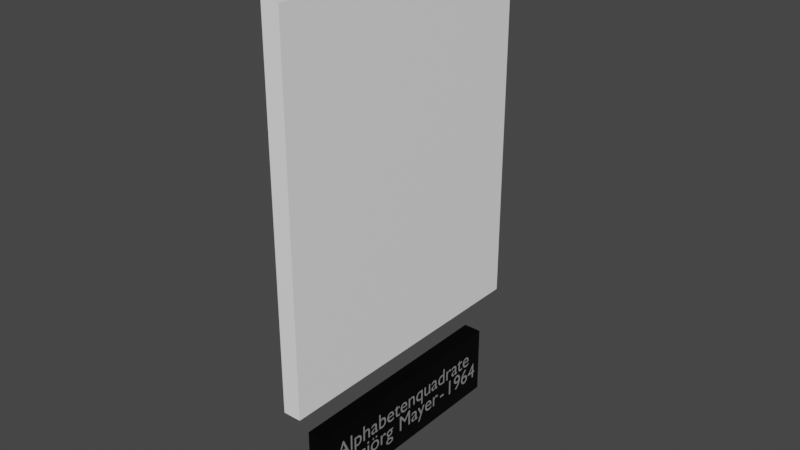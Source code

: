 # Source: Hansjorg_Mayer_4_.blend  (saved by Blender 2.81.16; exported with 4.5.12 LTS)
import bpy
from mathutils import Matrix  # noqa: F401  (used for matrix-valued properties, if any)

bpy.ops.wm.read_factory_settings(use_empty=True)
scene = bpy.context.scene
scene.name = 'Scene'

# ---- collections
col_collection = bpy.data.collections.new('Collection'); scene.collection.children.link(col_collection)

# ---- images (referenced by path relative to the original .blend; pixels are not part of the script)
import os
ASSET_DIR = os.environ.get("B2B_ASSET_DIR", "")  # directory of the original .blend (textures are referenced by path, not embedded)
HERE = os.path.dirname(os.path.abspath(__file__))  # packed textures are extracted next to this script under _unpacked/

def load_image(name, relpath, width, height, colorspace="sRGB"):
    """Load a texture the original file referenced (path relative to the .blend, or extracted next to this script)."""
    p = next((c for c in (os.path.join(HERE, relpath), os.path.join(ASSET_DIR, relpath)) if relpath and os.path.exists(c)), "")
    if p:
        img = bpy.data.images.load(p, check_existing=True)
        img.name = name
    else:  # same state as the original file: an image datablock whose file is absent (Cycles renders it pink)
        img = bpy.data.images.new(name, width, height)
        img.source = "FILE"
        img.filepath = "//" + (relpath or name)
    img.colorspace_settings.name = colorspace
    return img
img_van_hanjorg_mayer___1964__4__jpg = load_image('Van Hanjorg Mayer - 1964 (4).jpg', 'Textures/Van Hanjorg Mayer - 1964 (4).jpg', 1024, 1024, 'sRGB')

# ---- materials (node trees are filled in below, after node groups)
mat_pancartemat = bpy.data.materials.new('PancarteMat')
mat_pancartemat.use_transparent_shadow = False
mat_textmat = bpy.data.materials.new('TextMat')
mat_textmat.use_transparent_shadow = False
mat_van_hanjorg_mayer___1964__4 = bpy.data.materials.new('Van Hanjorg Mayer - 1964 (4)')
mat_van_hanjorg_mayer___1964__4.surface_render_method = 'BLENDED'
mat_van_hanjorg_mayer___1964__4.blend_method = 'BLEND'
mat_van_hanjorg_mayer___1964__4.use_transparent_shadow = False
mat_whitetableau = bpy.data.materials.new('WhiteTableau')
mat_whitetableau.use_transparent_shadow = False

# ---- material node trees
mat_pancartemat.use_nodes = True; mat_pancartemat.node_tree.nodes.clear()
_N = mat_pancartemat.node_tree.nodes; _L = mat_pancartemat.node_tree.links
n0 = _N.new('ShaderNodeOutputMaterial'); n0.name = 'Material Output'; n0.location = (300, 300)
n1 = _N.new('ShaderNodeBsdfPrincipled'); n1.name = 'Principled BSDF'; n1.location = (10, 300)
n1.distribution = 'GGX'
n1.subsurface_method = 'BURLEY'
n1.inputs[0].default_value = (0.01222, 0.01222, 0.01222, 1.0)
n1.inputs[1].default_value = 1.0
n1.inputs[2].default_value = 0.4
n1.inputs[3].default_value = 1.45
n1.inputs[13].default_value = 0.4417
n1.inputs[27].default_value = (0.0, 0.0, 0.0, 1.0)
n1.inputs[28].default_value = 1.0
_L.new(n1.outputs[0], n0.inputs[0])
n0.is_active_output = True
mat_textmat.use_nodes = True; mat_textmat.node_tree.nodes.clear()
_N = mat_textmat.node_tree.nodes; _L = mat_textmat.node_tree.links
n0 = _N.new('ShaderNodeOutputMaterial'); n0.name = 'Material Output'; n0.location = (300, 300)
n1 = _N.new('ShaderNodeBsdfPrincipled'); n1.name = 'Principled BSDF'; n1.location = (10, 300)
n1.distribution = 'GGX'
n1.subsurface_method = 'BURLEY'
n1.inputs[0].default_value = (0.9699, 0.9699, 0.9699, 1.0)
n1.inputs[1].default_value = 0.8917
n1.inputs[3].default_value = 1.45
n1.inputs[13].default_value = 0.6417
n1.inputs[27].default_value = (0.0, 0.0, 0.0, 1.0)
n1.inputs[28].default_value = 1.0
_L.new(n1.outputs[0], n0.inputs[0])
n0.is_active_output = True
mat_van_hanjorg_mayer___1964__4.use_nodes = True; mat_van_hanjorg_mayer___1964__4.node_tree.nodes.clear()
_N = mat_van_hanjorg_mayer___1964__4.node_tree.nodes; _L = mat_van_hanjorg_mayer___1964__4.node_tree.links
n0 = _N.new('ShaderNodeOutputMaterial'); n0.name = 'Material Output'; n0.location = (300, 300)
n1 = _N.new('ShaderNodeTexImage'); n1.name = 'Image Texture'; n1.location = (-200, 300)
n1.image = img_van_hanjorg_mayer___1964__4__jpg
n1.extension = 'CLIP'
n2 = _N.new('ShaderNodeBsdfPrincipled'); n2.name = 'Principled BSDF'; n2.location = (0, 300)
n2.distribution = 'GGX'
n2.subsurface_method = 'BURLEY'
n2.inputs[3].default_value = 1.45
n2.inputs[27].default_value = (0.0, 0.0, 0.0, 1.0)
n2.inputs[28].default_value = 1.0
_L.new(n1.outputs[0], n2.inputs[0])
_L.new(n1.outputs[1], n2.inputs[4])
_L.new(n2.outputs[0], n0.inputs[0])
n0.is_active_output = True
mat_whitetableau.use_nodes = True; mat_whitetableau.node_tree.nodes.clear()
_N = mat_whitetableau.node_tree.nodes; _L = mat_whitetableau.node_tree.links
n0 = _N.new('ShaderNodeOutputMaterial'); n0.name = 'Material Output'; n0.location = (300, 300)
n1 = _N.new('ShaderNodeBsdfPrincipled'); n1.name = 'Principled BSDF'; n1.location = (10, 300)
n1.distribution = 'GGX'
n1.subsurface_method = 'BURLEY'
n1.inputs[0].default_value = (1.0, 1.0, 1.0, 1.0)
n1.inputs[3].default_value = 1.45
n1.inputs[27].default_value = (0.0, 0.0, 0.0, 1.0)
n1.inputs[28].default_value = 1.0
_L.new(n1.outputs[0], n0.inputs[0])
n0.is_active_output = True

# ---- world
world_world = bpy.data.worlds.new('World'); scene.world = world_world
world_world.use_nodes = True; world_world.node_tree.nodes.clear()
_N = world_world.node_tree.nodes; _L = world_world.node_tree.links
n0 = _N.new('ShaderNodeOutputWorld'); n0.name = 'World Output'; n0.location = (300, 300)
n1 = _N.new('ShaderNodeBackground'); n1.name = 'Background'; n1.location = (10, 300)
n1.inputs[0].default_value = (0.05088, 0.05088, 0.05088, 1.0)
_L.new(n1.outputs[0], n0.inputs[0])
n0.is_active_output = True
world_world.color = (0.05088, 0.05088, 0.05088)
world_world.use_sun_shadow = False
world_world.sun_shadow_jitter_overblur = 0.0

# ---- meshes
me_cube = bpy.data.meshes.new('Cube')
me_cube.from_pydata([(-0.5, -0.5, -0.5), (-0.5, -0.5, 0.5), (-0.5, 0.5, -0.5), (-0.5, 0.5, 0.5), (0.5, -0.5, -0.5), (0.5, -0.5, 0.5), (0.5, 0.5, -0.5), (0.5, 0.5, 0.5)], [], [(0, 1, 3, 2), (2, 3, 7, 6), (6, 7, 5, 4), (4, 5, 1, 0), (2, 6, 4, 0), (7, 3, 1, 5)])
_uv = me_cube.uv_layers.new(name='UVMap')
_uv.uv.foreach_set('vector', [0.375, 0.0, 0.625, 0.0, 0.625, 0.25, 0.375, 0.25, 0.375, 0.25, 0.625, 0.25, 0.625, 0.5, 0.375, 0.5, 0.375, 0.5, 0.625, 0.5, 0.625, 0.75, 0.375, 0.75, 0.375, 0.75, 0.625, 0.75, 0.625, 1.0, 0.375, 1.0, 0.125, 0.5, 0.375, 0.5, 0.375, 0.75, 0.125, 0.75, 0.625, 0.5, 0.875, 0.5, 0.875, 0.75, 0.625, 0.75])
me_cube.materials.append(mat_pancartemat)
me_cube.use_remesh_fix_poles = True
me_cube.use_remesh_preserve_attributes = False
me_cube.use_mirror_vertex_groups = False
me_cube.update()
me_van_hanjorg_mayer___1964__4 = bpy.data.meshes.new('Van Hanjorg Mayer - 1964 (4)')
me_van_hanjorg_mayer___1964__4.from_pydata([(-0.398, -0.5, 0.0), (0.398, -0.5, 0.0), (-0.398, 0.5, 0.0), (0.398, 0.5, 0.0), (-0.398, 0.5, -0.05), (-0.398, -0.5, -0.05), (0.398, -0.5, -0.05), (0.398, 0.5, -0.05)], [], [(0, 2, 3, 1), (5, 6, 7, 4), (3, 2, 4, 7), (0, 1, 6, 5), (1, 3, 7, 6), (2, 0, 5, 4)])
me_van_hanjorg_mayer___1964__4.polygons.foreach_set('material_index', [0, 1, 1, 1, 1, 1])
_uv = me_van_hanjorg_mayer___1964__4.uv_layers.new(name='UVMap')
_uv.uv.foreach_set('vector', [0.0, 0.0, 0.0, 1.0, 1.0, 1.0, 1.0, 0.0, 0.0, 0.0, 1.0, 0.0, 1.0, 1.0, 0.0, 1.0, 1.0, 1.0, 0.0, 1.0, 0.0, 1.0, 1.0, 1.0, 0.0, 0.0, 1.0, 0.0, 1.0, 0.0, 0.0, 0.0, 1.0, 0.0, 1.0, 1.0, 1.0, 1.0, 1.0, 0.0, 0.0, 1.0, 0.0, 0.0, 0.0, 0.0, 0.0, 1.0])
me_van_hanjorg_mayer___1964__4.materials.append(mat_van_hanjorg_mayer___1964__4)
me_van_hanjorg_mayer___1964__4.materials.append(mat_whitetableau)
me_van_hanjorg_mayer___1964__4.use_remesh_fix_poles = True
me_van_hanjorg_mayer___1964__4.use_remesh_preserve_attributes = False
me_van_hanjorg_mayer___1964__4.use_mirror_vertex_groups = False
me_van_hanjorg_mayer___1964__4.update()

# ---- curves / text
txt_texte_pancarte = bpy.data.curves.new('Texte Pancarte', 'FONT')
txt_texte_pancarte.dimensions = '2D'
txt_texte_pancarte.body = 'Alphabetenquadrate\nHansjörg   Mayer - 1964'
txt_texte_pancarte.materials.append(mat_textmat)
txt_texte_pancarte.use_path_clamp = True
txt_texte_pancarte.align_x = 'CENTER'
txt_texte_pancarte.align_y = 'CENTER'
txt_texte_pancarte.space_line = 0.8
txt_texte_pancarte.space_word = 0.4
txt_texte_pancarte_001 = bpy.data.curves.new('Texte Pancarte.001', 'FONT')
txt_texte_pancarte_001.dimensions = '2D'
txt_texte_pancarte_001.body = 'Alphabetenquadrate\nHansjörg   Mayer - 1964'
txt_texte_pancarte_001.materials.append(mat_textmat)
txt_texte_pancarte_001.use_path_clamp = True
txt_texte_pancarte_001.align_x = 'CENTER'
txt_texte_pancarte_001.align_y = 'CENTER'
txt_texte_pancarte_001.space_line = 0.8
txt_texte_pancarte_001.space_word = 0.4

# ---- objects
ob_pancarte = bpy.data.objects.new('Pancarte', me_cube)
ob_text = bpy.data.objects.new('Text', txt_texte_pancarte)
ob_van_hanjorg_mayer___1964__4 = bpy.data.objects.new('Van Hanjorg Mayer - 1964 (4)', me_van_hanjorg_mayer___1964__4)
ob_text_001 = bpy.data.objects.new('Text.001', txt_texte_pancarte_001)

# ---- transforms, parenting, visibility, modifiers, constraints
ob_pancarte.location = (0.025, 0.0, -0.7)
ob_pancarte.scale = (0.05, 0.6436, 0.1931)
ob_pancarte.lineart.crease_threshold = 0.0
ob_text.location = (-0.001, 0.0, -0.7)
ob_text.rotation_euler = (1.571, 0.0, -1.571)
ob_text.scale = (0.06715, 0.06715, 0.06715)
ob_text.lineart.crease_threshold = 0.0
ob_van_hanjorg_mayer___1964__4.location = (0.0, 0.0, 0.0)
ob_van_hanjorg_mayer___1964__4.rotation_euler = (1.571, 0.0, -1.571)
ob_van_hanjorg_mayer___1964__4.lineart.crease_threshold = 0.0
ob_text_001.location = (0.051, 0.0, -0.7)
ob_text_001.rotation_euler = (1.571, 0.0, 1.571)
ob_text_001.scale = (0.06715, 0.06715, 0.06715)
ob_text_001.lineart.crease_threshold = 0.0

# ---- collection membership
col_collection.objects.link(ob_pancarte)
col_collection.objects.link(ob_text)
col_collection.objects.link(ob_van_hanjorg_mayer___1964__4)
col_collection.objects.link(ob_text_001)

# ---- scene / render settings (as saved in the file)
scene.frame_start = 1; scene.frame_end = 250; scene.frame_set(0)
scene.render.engine = 'BLENDER_EEVEE_NEXT'
scene.cycles.use_denoising = False
scene.cycles.samples = 128
scene.cycles.sampling_pattern = 'TABULATED_SOBOL'
scene.cycles.use_adaptive_sampling = False
scene.cycles.use_light_tree = False
scene.view_settings.view_transform = 'Filmic'
bpy.context.view_layer.update()

# ---- added for rendering (the .blend has no active camera and no usable light): camera, sun
cam_auto = bpy.data.cameras.new('AutoCamera')
cam_auto.lens = 50.0
cam_auto.sensor_width = 36.0
cam_auto.clip_end = 1000.0
ob_auto_camera = bpy.data.objects.new('AutoCamera', cam_auto)
scene.collection.objects.link(ob_auto_camera)
ob_auto_camera.location = (1.58366, -1.87039, 1.09865)
ob_auto_camera.rotation_euler = (1.09748, -7.21219e-08, 0.694738)
scene.camera = ob_auto_camera
light_auto_sun = bpy.data.lights.new('AutoSun', 'SUN')
light_auto_sun.energy = 3.0
light_auto_sun.angle = 0.0523599
ob_auto_sun = bpy.data.objects.new('AutoSun', light_auto_sun)
scene.collection.objects.link(ob_auto_sun)
ob_auto_sun.rotation_euler = (0.872665, 0.174533, 0.523599)
bpy.context.view_layer.update()
